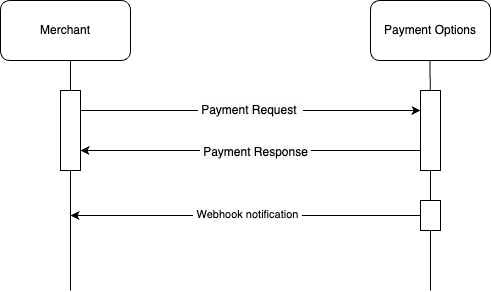

The diagram above was exported from draw.io. Its source (the exported page's mxGraphModel, read from the mxfile embedded in the PNG):
<mxGraphModel dx="1266" dy="585" grid="1" gridSize="10" guides="1" tooltips="1" connect="1" arrows="1" fold="1" page="1" pageScale="1" pageWidth="827" pageHeight="1169" math="0" shadow="0">
  <root>
    <mxCell id="0" />
    <mxCell id="1" parent="0" />
    <mxCell id="GHU1DEI62QK90I8oLu1N-1" value="Merchant" style="rounded=1;whiteSpace=wrap;html=1;" parent="1" vertex="1">
      <mxGeometry x="130" y="70" width="130" height="60" as="geometry" />
    </mxCell>
    <mxCell id="GHU1DEI62QK90I8oLu1N-2" value="Payment Options" style="rounded=1;whiteSpace=wrap;html=1;" parent="1" vertex="1">
      <mxGeometry x="500" y="70" width="120" height="60" as="geometry" />
    </mxCell>
    <mxCell id="GHU1DEI62QK90I8oLu1N-3" value="" style="endArrow=none;html=1;rounded=0;" parent="1" source="GHU1DEI62QK90I8oLu1N-8" edge="1">
      <mxGeometry width="50" height="50" relative="1" as="geometry">
        <mxPoint x="200" y="550" as="sourcePoint" />
        <mxPoint x="200" y="130" as="targetPoint" />
      </mxGeometry>
    </mxCell>
    <mxCell id="GHU1DEI62QK90I8oLu1N-5" value="" style="endArrow=none;html=1;rounded=0;" parent="1" source="GHU1DEI62QK90I8oLu1N-10" edge="1">
      <mxGeometry width="50" height="50" relative="1" as="geometry">
        <mxPoint x="559.5" y="550" as="sourcePoint" />
        <mxPoint x="559.5" y="130" as="targetPoint" />
      </mxGeometry>
    </mxCell>
    <mxCell id="GHU1DEI62QK90I8oLu1N-9" value="" style="endArrow=none;html=1;rounded=0;" parent="1" target="GHU1DEI62QK90I8oLu1N-8" edge="1">
      <mxGeometry width="50" height="50" relative="1" as="geometry">
        <mxPoint x="200" y="360" as="sourcePoint" />
        <mxPoint x="200" y="130" as="targetPoint" />
      </mxGeometry>
    </mxCell>
    <mxCell id="GHU1DEI62QK90I8oLu1N-13" value="&lt;span style=&quot;color: rgb(0, 0, 0); font-family: Helvetica; font-size: 12px; font-style: normal; font-variant-ligatures: normal; font-variant-caps: normal; font-weight: 400; letter-spacing: normal; orphans: 2; text-align: center; text-indent: 0px; text-transform: none; widows: 2; word-spacing: 0px; -webkit-text-stroke-width: 0px; white-space: nowrap; background-color: rgb(251, 251, 251); text-decoration-thickness: initial; text-decoration-style: initial; text-decoration-color: initial; display: inline !important; float: none;&quot;&gt;&amp;nbsp;Payment Request&amp;nbsp;&amp;nbsp;&lt;/span&gt;" style="edgeStyle=orthogonalEdgeStyle;rounded=0;orthogonalLoop=1;jettySize=auto;html=1;exitX=1;exitY=0.25;exitDx=0;exitDy=0;entryX=0;entryY=0.25;entryDx=0;entryDy=0;" parent="1" source="GHU1DEI62QK90I8oLu1N-8" target="GHU1DEI62QK90I8oLu1N-10" edge="1">
      <mxGeometry relative="1" as="geometry">
        <mxPoint as="offset" />
      </mxGeometry>
    </mxCell>
    <mxCell id="GHU1DEI62QK90I8oLu1N-8" value="" style="rounded=0;whiteSpace=wrap;html=1;" parent="1" vertex="1">
      <mxGeometry x="190" y="160" width="20" height="80" as="geometry" />
    </mxCell>
    <mxCell id="GHU1DEI62QK90I8oLu1N-11" value="" style="endArrow=none;html=1;rounded=0;" parent="1" source="GHU1DEI62QK90I8oLu1N-17" target="GHU1DEI62QK90I8oLu1N-10" edge="1">
      <mxGeometry width="50" height="50" relative="1" as="geometry">
        <mxPoint x="559.5" y="550" as="sourcePoint" />
        <mxPoint x="559.5" y="130" as="targetPoint" />
      </mxGeometry>
    </mxCell>
    <mxCell id="GHU1DEI62QK90I8oLu1N-14" style="edgeStyle=orthogonalEdgeStyle;rounded=0;orthogonalLoop=1;jettySize=auto;html=1;exitX=0;exitY=0.75;exitDx=0;exitDy=0;entryX=1;entryY=0.75;entryDx=0;entryDy=0;" parent="1" source="GHU1DEI62QK90I8oLu1N-10" target="GHU1DEI62QK90I8oLu1N-8" edge="1">
      <mxGeometry relative="1" as="geometry" />
    </mxCell>
    <mxCell id="GHU1DEI62QK90I8oLu1N-20" value="&lt;span style=&quot;font-size: 12px; background-color: rgb(251, 251, 251);&quot;&gt;&amp;nbsp;Payment Response&amp;nbsp;&lt;/span&gt;" style="edgeLabel;html=1;align=center;verticalAlign=middle;resizable=0;points=[];" parent="GHU1DEI62QK90I8oLu1N-14" vertex="1" connectable="0">
      <mxGeometry x="-0.0235" y="1" relative="1" as="geometry">
        <mxPoint as="offset" />
      </mxGeometry>
    </mxCell>
    <mxCell id="GHU1DEI62QK90I8oLu1N-10" value="" style="rounded=0;whiteSpace=wrap;html=1;" parent="1" vertex="1">
      <mxGeometry x="550" y="160" width="20" height="80" as="geometry" />
    </mxCell>
    <mxCell id="GHU1DEI62QK90I8oLu1N-18" value="" style="endArrow=none;html=1;rounded=0;" parent="1" target="GHU1DEI62QK90I8oLu1N-17" edge="1">
      <mxGeometry width="50" height="50" relative="1" as="geometry">
        <mxPoint x="560" y="360" as="sourcePoint" />
        <mxPoint x="560" y="240" as="targetPoint" />
      </mxGeometry>
    </mxCell>
    <mxCell id="GHU1DEI62QK90I8oLu1N-22" style="edgeStyle=orthogonalEdgeStyle;rounded=0;orthogonalLoop=1;jettySize=auto;html=1;" parent="1" source="GHU1DEI62QK90I8oLu1N-17" edge="1">
      <mxGeometry relative="1" as="geometry">
        <mxPoint x="200" y="285" as="targetPoint" />
      </mxGeometry>
    </mxCell>
    <mxCell id="GHU1DEI62QK90I8oLu1N-23" value="&amp;nbsp;Webhook notification&amp;nbsp;" style="edgeLabel;html=1;align=center;verticalAlign=middle;resizable=0;points=[];" parent="GHU1DEI62QK90I8oLu1N-22" vertex="1" connectable="0">
      <mxGeometry x="-0.0118" y="-1" relative="1" as="geometry">
        <mxPoint as="offset" />
      </mxGeometry>
    </mxCell>
    <mxCell id="GHU1DEI62QK90I8oLu1N-17" value="" style="rounded=0;whiteSpace=wrap;html=1;" parent="1" vertex="1">
      <mxGeometry x="550" y="270" width="20" height="30" as="geometry" />
    </mxCell>
  </root>
</mxGraphModel>